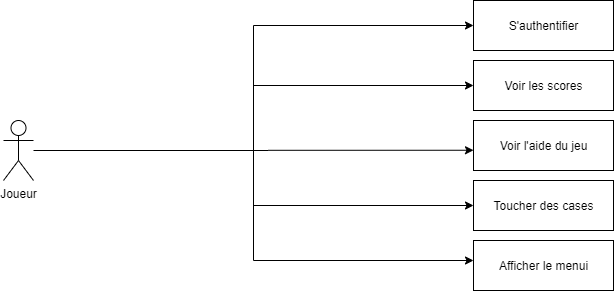

The diagram above was exported from draw.io. Its source (the exported page's mxGraphModel, read from the mxfile embedded in the PNG):
<mxGraphModel dx="2062" dy="1073" grid="1" gridSize="10" guides="1" tooltips="1" connect="1" arrows="1" fold="1" page="1" pageScale="1" pageWidth="827" pageHeight="1169" math="0" shadow="0">
  <root>
    <mxCell id="0" />
    <mxCell id="1" parent="0" />
    <mxCell id="xKrt-8Q8nA-njl8uVXu0-13" value="" style="edgeStyle=orthogonalEdgeStyle;rounded=0;orthogonalLoop=1;jettySize=auto;html=1;entryX=0;entryY=0.5;entryDx=0;entryDy=0;" parent="1" source="xKrt-8Q8nA-njl8uVXu0-1" target="xKrt-8Q8nA-njl8uVXu0-5" edge="1">
      <mxGeometry relative="1" as="geometry">
        <mxPoint x="350" y="300" as="targetPoint" />
      </mxGeometry>
    </mxCell>
    <mxCell id="xKrt-8Q8nA-njl8uVXu0-17" style="edgeStyle=orthogonalEdgeStyle;rounded=0;orthogonalLoop=1;jettySize=auto;html=1;entryX=0;entryY=0.5;entryDx=0;entryDy=0;" parent="1" target="xKrt-8Q8nA-njl8uVXu0-2" edge="1">
      <mxGeometry relative="1" as="geometry">
        <mxPoint x="70" y="420" as="sourcePoint" />
        <Array as="points">
          <mxPoint x="280" y="420" />
          <mxPoint x="280" y="475" />
        </Array>
      </mxGeometry>
    </mxCell>
    <mxCell id="xKrt-8Q8nA-njl8uVXu0-18" style="edgeStyle=orthogonalEdgeStyle;rounded=0;orthogonalLoop=1;jettySize=auto;html=1;entryX=0;entryY=0.595;entryDx=0;entryDy=0;entryPerimeter=0;" parent="1" target="xKrt-8Q8nA-njl8uVXu0-7" edge="1">
      <mxGeometry relative="1" as="geometry">
        <mxPoint x="90" y="420" as="sourcePoint" />
      </mxGeometry>
    </mxCell>
    <mxCell id="xKrt-8Q8nA-njl8uVXu0-19" style="edgeStyle=orthogonalEdgeStyle;rounded=0;orthogonalLoop=1;jettySize=auto;html=1;entryX=0;entryY=0.5;entryDx=0;entryDy=0;" parent="1" target="xKrt-8Q8nA-njl8uVXu0-6" edge="1">
      <mxGeometry relative="1" as="geometry">
        <mxPoint x="70" y="420" as="sourcePoint" />
        <Array as="points">
          <mxPoint x="280" y="420" />
          <mxPoint x="280" y="355" />
        </Array>
      </mxGeometry>
    </mxCell>
    <mxCell id="xKrt-8Q8nA-njl8uVXu0-1" value="Joueur" style="shape=umlActor;verticalLabelPosition=bottom;labelBackgroundColor=#ffffff;verticalAlign=top;html=1;" parent="1" vertex="1">
      <mxGeometry x="30" y="390" width="30" height="60" as="geometry" />
    </mxCell>
    <mxCell id="xKrt-8Q8nA-njl8uVXu0-2" value="Toucher des cases" style="html=1;" parent="1" vertex="1">
      <mxGeometry x="500" y="450" width="140" height="50" as="geometry" />
    </mxCell>
    <mxCell id="xKrt-8Q8nA-njl8uVXu0-5" value="S'authentifier" style="html=1;" parent="1" vertex="1">
      <mxGeometry x="500" y="270" width="140" height="50" as="geometry" />
    </mxCell>
    <mxCell id="xKrt-8Q8nA-njl8uVXu0-6" value="Voir les scores" style="html=1;" parent="1" vertex="1">
      <mxGeometry x="500" y="330" width="140" height="50" as="geometry" />
    </mxCell>
    <mxCell id="xKrt-8Q8nA-njl8uVXu0-7" value="Voir l'aide du jeu" style="html=1;" parent="1" vertex="1">
      <mxGeometry x="500" y="390" width="140" height="50" as="geometry" />
    </mxCell>
    <mxCell id="Imp1RTQwXMDy0enOYgnt-1" value="Afficher le menui" style="html=1;" vertex="1" parent="1">
      <mxGeometry x="500" y="510" width="140" height="50" as="geometry" />
    </mxCell>
    <mxCell id="Imp1RTQwXMDy0enOYgnt-2" style="edgeStyle=orthogonalEdgeStyle;rounded=0;orthogonalLoop=1;jettySize=auto;html=1;" edge="1" parent="1">
      <mxGeometry relative="1" as="geometry">
        <mxPoint x="70" y="420" as="sourcePoint" />
        <Array as="points">
          <mxPoint x="280" y="420" />
          <mxPoint x="280" y="530" />
          <mxPoint x="500" y="530" />
        </Array>
        <mxPoint x="500" y="530" as="targetPoint" />
      </mxGeometry>
    </mxCell>
  </root>
</mxGraphModel>